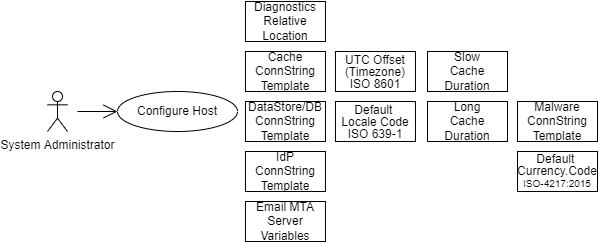

The diagram above was exported from draw.io. Its source (the exported page's mxGraphModel, read from the mxfile embedded in the PNG):
<mxGraphModel dx="782" dy="517" grid="1" gridSize="10" guides="1" tooltips="1" connect="1" arrows="1" fold="1" page="1" pageScale="1" pageWidth="827" pageHeight="1169" math="0" shadow="0">
  <root>
    <mxCell id="ZjFRYGrIWTZQ1t4Ij7CG-0" />
    <mxCell id="ZjFRYGrIWTZQ1t4Ij7CG-1" parent="ZjFRYGrIWTZQ1t4Ij7CG-0" />
    <UserObject label="&lt;p style=&quot;line-height: 100%&quot;&gt;Default &lt;br style=&quot;font-size: 12px&quot;&gt;Locale Code&lt;br&gt;ISO 639-1&lt;/p&gt;" link="https://en.wikipedia.org/wiki/List_of_ISO_639-1_codes" id="ZjFRYGrIWTZQ1t4Ij7CG-2">
      <mxCell style="rounded=0;whiteSpace=wrap;html=1;fontFamily=Helvetica;fontSize=12;fontColor=#000000;align=center;strokeColor=#000000;strokeWidth=1;gradientColor=#ffffff;" parent="ZjFRYGrIWTZQ1t4Ij7CG-1" vertex="1">
        <mxGeometry x="417.97" y="300" width="80" height="40" as="geometry" />
      </mxCell>
    </UserObject>
    <mxCell id="ZjFRYGrIWTZQ1t4Ij7CG-3" value="&lt;p style=&quot;line-height: 100%&quot;&gt;UTC Offset&lt;br style=&quot;font-size: 12px&quot;&gt;(Timezone)&lt;br&gt;ISO 8601&lt;br&gt;&lt;/p&gt;" style="rounded=0;whiteSpace=wrap;html=1;fontFamily=Helvetica;fontSize=12;fontColor=#000000;align=center;strokeColor=#000000;strokeWidth=1;gradientColor=#ffffff;" parent="ZjFRYGrIWTZQ1t4Ij7CG-1" vertex="1">
      <mxGeometry x="417.97" y="250" width="80" height="40" as="geometry" />
    </mxCell>
    <UserObject label="Slow&lt;br style=&quot;font-size: 12px;&quot;&gt;Cache Duration" tooltip="eg: 3 seconds" id="ZjFRYGrIWTZQ1t4Ij7CG-4">
      <mxCell style="rounded=0;whiteSpace=wrap;html=1;fontFamily=Helvetica;fontSize=12;fontColor=#000000;align=center;strokeColor=#000000;strokeWidth=1;gradientColor=#ffffff;" parent="ZjFRYGrIWTZQ1t4Ij7CG-1" vertex="1">
        <mxGeometry x="510" y="250" width="80" height="40" as="geometry" />
      </mxCell>
    </UserObject>
    <UserObject label="Long&lt;br style=&quot;font-size: 12px;&quot;&gt;Cache Duration" tooltip="eg: 1 minute" id="ZjFRYGrIWTZQ1t4Ij7CG-5">
      <mxCell style="rounded=0;whiteSpace=wrap;html=1;fontFamily=Helvetica;fontSize=12;fontColor=#000000;align=center;strokeColor=#000000;strokeWidth=1;gradientColor=#ffffff;" parent="ZjFRYGrIWTZQ1t4Ij7CG-1" vertex="1">
        <mxGeometry x="510" y="300" width="80" height="40" as="geometry" />
      </mxCell>
    </UserObject>
    <mxCell id="ZjFRYGrIWTZQ1t4Ij7CG-6" value="Cache&lt;br&gt;ConnString&lt;br&gt;Template" style="rounded=0;whiteSpace=wrap;html=1;fontFamily=Helvetica;fontSize=12;fontColor=#000000;align=center;strokeColor=#000000;strokeWidth=1;gradientColor=#ffffff;" parent="ZjFRYGrIWTZQ1t4Ij7CG-1" vertex="1">
      <mxGeometry x="327.97" y="250" width="80" height="40" as="geometry" />
    </mxCell>
    <mxCell id="ZjFRYGrIWTZQ1t4Ij7CG-7" value="DataStore/DB ConnString&lt;br&gt;Template" style="rounded=0;whiteSpace=wrap;html=1;fontFamily=Helvetica;fontSize=12;fontColor=#000000;align=center;strokeColor=#000000;strokeWidth=1;gradientColor=#ffffff;" parent="ZjFRYGrIWTZQ1t4Ij7CG-1" vertex="1">
      <mxGeometry x="327.97" y="300" width="80" height="40" as="geometry" />
    </mxCell>
    <mxCell id="ZjFRYGrIWTZQ1t4Ij7CG-8" value="IdP ConnString&lt;br&gt;Template" style="rounded=0;whiteSpace=wrap;html=1;fontFamily=Helvetica;fontSize=12;fontColor=#000000;align=center;strokeColor=#000000;strokeWidth=1;gradientColor=#ffffff;" parent="ZjFRYGrIWTZQ1t4Ij7CG-1" vertex="1">
      <mxGeometry x="327.97" y="350" width="80" height="40" as="geometry" />
    </mxCell>
    <mxCell id="ZjFRYGrIWTZQ1t4Ij7CG-9" value="Email MTA Server&lt;br&gt;Variables" style="rounded=0;whiteSpace=wrap;html=1;fontFamily=Helvetica;fontSize=12;fontColor=#000000;align=center;strokeColor=#000000;strokeWidth=1;gradientColor=#ffffff;" parent="ZjFRYGrIWTZQ1t4Ij7CG-1" vertex="1">
      <mxGeometry x="327.97" y="400" width="80" height="40" as="geometry" />
    </mxCell>
    <mxCell id="ZjFRYGrIWTZQ1t4Ij7CG-10" value="Malware ConnString&lt;br&gt;Template" style="rounded=0;whiteSpace=wrap;html=1;fontFamily=Helvetica;fontSize=12;fontColor=#000000;align=center;strokeColor=#000000;strokeWidth=1;gradientColor=#ffffff;" parent="ZjFRYGrIWTZQ1t4Ij7CG-1" vertex="1">
      <mxGeometry x="600" y="300" width="80" height="40" as="geometry" />
    </mxCell>
    <UserObject label="&lt;p style=&quot;line-height: 100%&quot;&gt;Default &lt;br style=&quot;font-size: 12px&quot;&gt;Currency.Code&lt;br&gt;&lt;font style=&quot;font-size: 10px&quot;&gt;ISO-4217:2015&lt;/font&gt;&lt;/p&gt;" link="https://www.iso.org/standard/64758.html" id="ZjFRYGrIWTZQ1t4Ij7CG-11">
      <mxCell style="rounded=0;whiteSpace=wrap;html=1;fontFamily=Helvetica;fontSize=12;fontColor=#000000;align=center;strokeColor=#000000;strokeWidth=1;gradientColor=#ffffff;" parent="ZjFRYGrIWTZQ1t4Ij7CG-1" vertex="1">
        <mxGeometry x="600" y="350" width="80" height="40" as="geometry" />
      </mxCell>
    </UserObject>
    <mxCell id="ZjFRYGrIWTZQ1t4Ij7CG-12" value="Diagnostics&lt;br&gt;Relative Location" style="rounded=0;whiteSpace=wrap;html=1;fontFamily=Helvetica;fontSize=12;fontColor=#000000;align=center;strokeColor=#000000;strokeWidth=1;gradientColor=#ffffff;" parent="ZjFRYGrIWTZQ1t4Ij7CG-1" vertex="1">
      <mxGeometry x="327.97" y="200" width="80" height="40" as="geometry" />
    </mxCell>
    <mxCell id="ZjFRYGrIWTZQ1t4Ij7CG-13" value="&lt;font style=&quot;font-size: 12px&quot;&gt;System Administrator&lt;/font&gt;" style="shape=umlActor;verticalLabelPosition=bottom;labelBackgroundColor=#ffffff;verticalAlign=top;html=1;comic=0;strokeColor=#000000;strokeWidth=1;fillColor=none;gradientColor=#ffffff;fontSize=10;align=center;" parent="ZjFRYGrIWTZQ1t4Ij7CG-1" vertex="1">
      <mxGeometry x="130" y="290" width="20" height="40" as="geometry" />
    </mxCell>
    <mxCell id="ZjFRYGrIWTZQ1t4Ij7CG-14" value="" style="endArrow=open;endFill=1;endSize=12;html=1;strokeColor=#000000;fontSize=10;entryX=0;entryY=0.5;entryDx=0;entryDy=0;" parent="ZjFRYGrIWTZQ1t4Ij7CG-1" target="ZjFRYGrIWTZQ1t4Ij7CG-15" edge="1">
      <mxGeometry width="160" relative="1" as="geometry">
        <mxPoint x="160" y="310" as="sourcePoint" />
        <mxPoint x="220" y="250" as="targetPoint" />
      </mxGeometry>
    </mxCell>
    <mxCell id="ZjFRYGrIWTZQ1t4Ij7CG-15" value="Configure Host" style="ellipse;whiteSpace=wrap;html=1;comic=1;strokeColor=#000000;strokeWidth=1;fillColor=none;gradientColor=#ffffff;fontSize=12;align=center;" parent="ZjFRYGrIWTZQ1t4Ij7CG-1" vertex="1">
      <mxGeometry x="200" y="290" width="120" height="40" as="geometry" />
    </mxCell>
  </root>
</mxGraphModel>